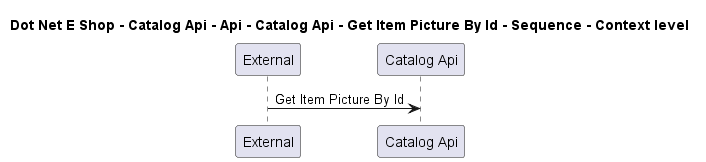

The diagram above was rendered by PlantUML. Its source (embedded in the PNG):
@startuml

title Dot Net E Shop - Catalog Api - Api - Catalog Api - Get Item Picture By Id - Sequence - Context level

participant "External" as C4InterFlow.SoftwareSystems.ExternalSystem
participant "Catalog Api" as DotNetEShop.SoftwareSystems.CatalogApi

C4InterFlow.SoftwareSystems.ExternalSystem -> DotNetEShop.SoftwareSystems.CatalogApi : Get Item Picture By Id


@enduml